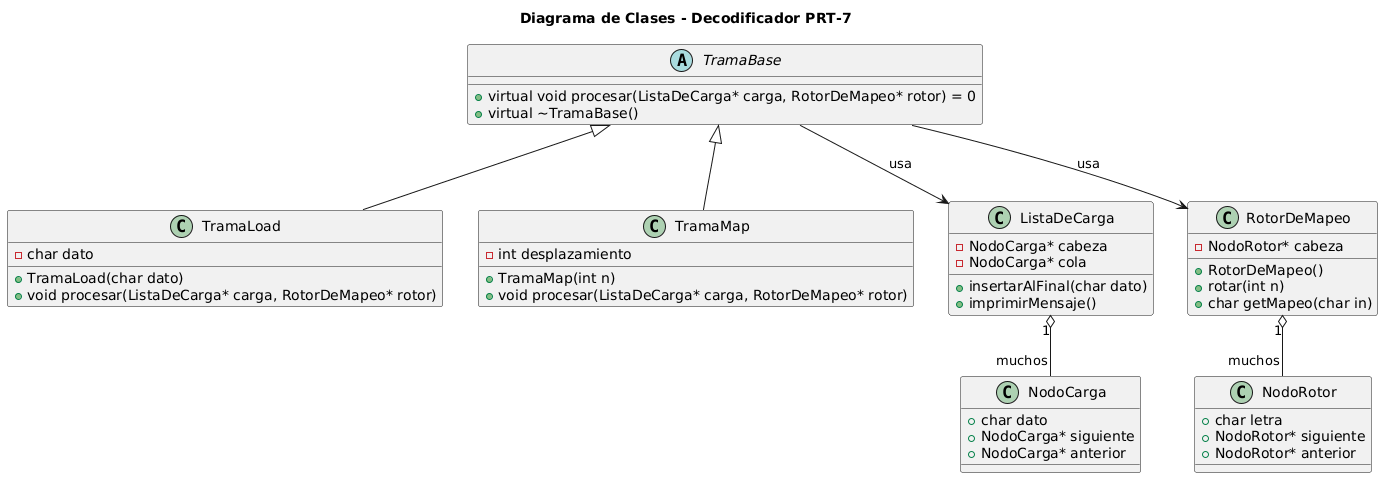

The diagram above was rendered by PlantUML. Its source (embedded in the PNG):
@startuml
title Diagrama de Clases - Decodificador PRT-7

' === CLASES BASE Y DERIVADAS ===
abstract class TramaBase {
    +virtual void procesar(ListaDeCarga* carga, RotorDeMapeo* rotor) = 0
    +virtual ~TramaBase()
}

class TramaLoad {
    -char dato
    +TramaLoad(char dato)
    +void procesar(ListaDeCarga* carga, RotorDeMapeo* rotor)
}

class TramaMap {
    -int desplazamiento
    +TramaMap(int n)
    +void procesar(ListaDeCarga* carga, RotorDeMapeo* rotor)
}

TramaBase <|-- TramaLoad
TramaBase <|-- TramaMap

' === ESTRUCTURAS DE DATOS ===
class NodoCarga {
    +char dato
    +NodoCarga* siguiente
    +NodoCarga* anterior
}

class NodoRotor {
    +char letra
    +NodoRotor* siguiente
    +NodoRotor* anterior
}

class ListaDeCarga {
    -NodoCarga* cabeza
    -NodoCarga* cola
    +insertarAlFinal(char dato)
    +imprimirMensaje()
}

class RotorDeMapeo {
    -NodoRotor* cabeza
    +RotorDeMapeo()
    +rotar(int n)
    +char getMapeo(char in)
}

' === RELACIONES ENTRE CLASES ===
ListaDeCarga "1" o-- "muchos" NodoCarga
RotorDeMapeo "1" o-- "muchos" NodoRotor
TramaBase --> ListaDeCarga : usa
TramaBase --> RotorDeMapeo : usa
@enduml